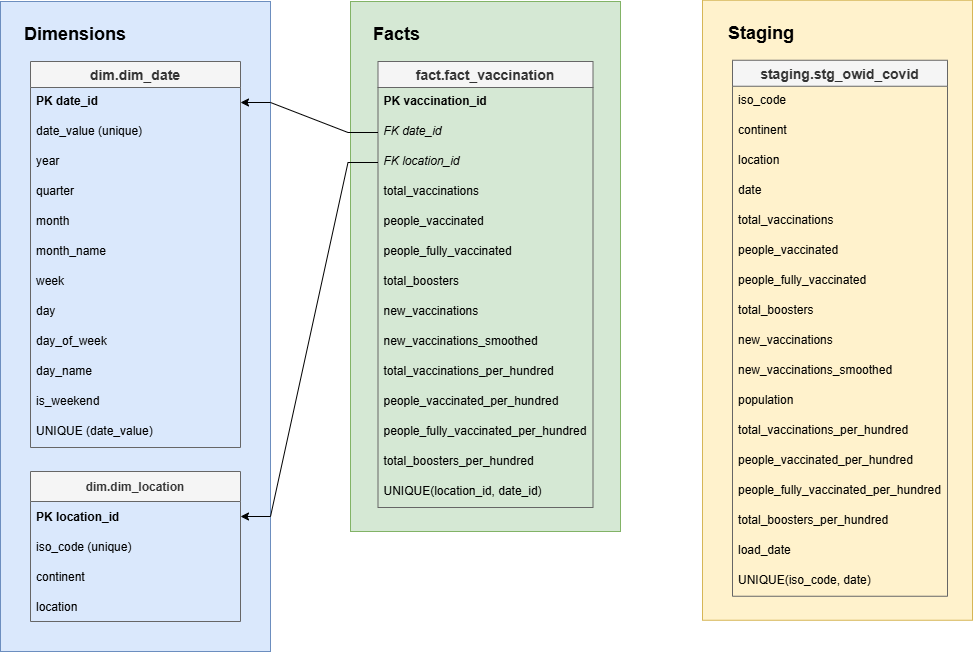

The diagram above was exported from draw.io. Its source (the exported page's mxGraphModel, read from the mxfile embedded in the PNG):
<mxGraphModel dx="1601" dy="783" grid="1" gridSize="10" guides="1" tooltips="1" connect="1" arrows="1" fold="1" page="1" pageScale="1" pageWidth="827" pageHeight="1169" math="0" shadow="0">
  <root>
    <mxCell id="0" />
    <mxCell id="1" parent="0" />
    <mxCell id="503-PEVBPGFu72GOWTcr-65" parent="1" style="rounded=0;whiteSpace=wrap;html=1;align=left;shadow=0;fillColor=#fff2cc;strokeColor=#d6b656;" value="&lt;h2&gt;&lt;br&gt;&lt;/h2&gt;" vertex="1">
      <mxGeometry height="620" width="270" x="752" y="198.75" as="geometry" />
    </mxCell>
    <mxCell id="503-PEVBPGFu72GOWTcr-63" parent="1" style="rounded=0;whiteSpace=wrap;html=1;align=left;shadow=0;fillColor=#d5e8d4;strokeColor=#82b366;" value="&lt;h2&gt;&lt;br&gt;&lt;/h2&gt;" vertex="1">
      <mxGeometry height="530" width="270" x="400" y="200" as="geometry" />
    </mxCell>
    <mxCell id="503-PEVBPGFu72GOWTcr-60" parent="1" style="rounded=0;whiteSpace=wrap;html=1;align=left;shadow=0;fillColor=#dae8fc;strokeColor=#6c8ebf;" value="&lt;h2&gt;&lt;br&gt;&lt;/h2&gt;" vertex="1">
      <mxGeometry height="650" width="270" x="50" y="200" as="geometry" />
    </mxCell>
    <mxCell id="503-PEVBPGFu72GOWTcr-1" parent="1" style="swimlane;fontStyle=1;childLayout=stackLayout;horizontal=1;startSize=26;horizontalStack=0;resizeParent=1;resizeParentMax=0;resizeLast=0;collapsible=1;marginBottom=0;align=center;fontSize=14;labelBackgroundColor=none;fillColor=#f5f5f5;fontColor=#333333;strokeColor=#666666;" value="dim.dim_date" vertex="1">
      <mxGeometry height="386" width="210" x="80" y="260" as="geometry" />
    </mxCell>
    <mxCell id="503-PEVBPGFu72GOWTcr-2" parent="503-PEVBPGFu72GOWTcr-1" style="text;strokeColor=none;fillColor=none;spacingLeft=4;spacingRight=4;overflow=hidden;rotatable=0;points=[[0,0.5],[1,0.5]];portConstraint=eastwest;fontSize=12;fontStyle=1" value="PK date_id" vertex="1">
      <mxGeometry height="30" width="210" y="26" as="geometry" />
    </mxCell>
    <mxCell id="503-PEVBPGFu72GOWTcr-3" parent="503-PEVBPGFu72GOWTcr-1" style="text;strokeColor=none;fillColor=none;spacingLeft=4;spacingRight=4;overflow=hidden;rotatable=0;points=[[0,0.5],[1,0.5]];portConstraint=eastwest;fontSize=12;fontStyle=0" value="date_value (unique)" vertex="1">
      <mxGeometry height="30" width="210" y="56" as="geometry" />
    </mxCell>
    <mxCell id="503-PEVBPGFu72GOWTcr-4" parent="503-PEVBPGFu72GOWTcr-1" style="text;strokeColor=none;fillColor=none;spacingLeft=4;spacingRight=4;overflow=hidden;rotatable=0;points=[[0,0.5],[1,0.5]];portConstraint=eastwest;fontSize=12;fontStyle=0" value="year" vertex="1">
      <mxGeometry height="30" width="210" y="86" as="geometry" />
    </mxCell>
    <mxCell id="503-PEVBPGFu72GOWTcr-5" parent="503-PEVBPGFu72GOWTcr-1" style="text;strokeColor=none;fillColor=none;spacingLeft=4;spacingRight=4;overflow=hidden;rotatable=0;points=[[0,0.5],[1,0.5]];portConstraint=eastwest;fontSize=12;" value="quarter" vertex="1">
      <mxGeometry height="30" width="210" y="116" as="geometry" />
    </mxCell>
    <mxCell id="503-PEVBPGFu72GOWTcr-6" parent="503-PEVBPGFu72GOWTcr-1" style="text;strokeColor=none;fillColor=none;spacingLeft=4;spacingRight=4;overflow=hidden;rotatable=0;points=[[0,0.5],[1,0.5]];portConstraint=eastwest;fontSize=12;" value="month" vertex="1">
      <mxGeometry height="30" width="210" y="146" as="geometry" />
    </mxCell>
    <mxCell id="503-PEVBPGFu72GOWTcr-7" parent="503-PEVBPGFu72GOWTcr-1" style="text;strokeColor=none;fillColor=none;spacingLeft=4;spacingRight=4;overflow=hidden;rotatable=0;points=[[0,0.5],[1,0.5]];portConstraint=eastwest;fontSize=12;" value="month_name" vertex="1">
      <mxGeometry height="30" width="210" y="176" as="geometry" />
    </mxCell>
    <mxCell id="503-PEVBPGFu72GOWTcr-8" parent="503-PEVBPGFu72GOWTcr-1" style="text;strokeColor=none;fillColor=none;spacingLeft=4;spacingRight=4;overflow=hidden;rotatable=0;points=[[0,0.5],[1,0.5]];portConstraint=eastwest;fontSize=12;" value="week" vertex="1">
      <mxGeometry height="30" width="210" y="206" as="geometry" />
    </mxCell>
    <mxCell id="503-PEVBPGFu72GOWTcr-9" parent="503-PEVBPGFu72GOWTcr-1" style="text;strokeColor=none;fillColor=none;spacingLeft=4;spacingRight=4;overflow=hidden;rotatable=0;points=[[0,0.5],[1,0.5]];portConstraint=eastwest;fontSize=12;" value="day" vertex="1">
      <mxGeometry height="30" width="210" y="236" as="geometry" />
    </mxCell>
    <mxCell id="503-PEVBPGFu72GOWTcr-31" parent="503-PEVBPGFu72GOWTcr-1" style="text;strokeColor=none;fillColor=none;spacingLeft=4;spacingRight=4;overflow=hidden;rotatable=0;points=[[0,0.5],[1,0.5]];portConstraint=eastwest;fontSize=12;" value="day_of_week" vertex="1">
      <mxGeometry height="30" width="210" y="266" as="geometry" />
    </mxCell>
    <mxCell id="503-PEVBPGFu72GOWTcr-34" parent="503-PEVBPGFu72GOWTcr-1" style="text;strokeColor=none;fillColor=none;spacingLeft=4;spacingRight=4;overflow=hidden;rotatable=0;points=[[0,0.5],[1,0.5]];portConstraint=eastwest;fontSize=12;" value="day_name" vertex="1">
      <mxGeometry height="30" width="210" y="296" as="geometry" />
    </mxCell>
    <mxCell id="503-PEVBPGFu72GOWTcr-32" parent="503-PEVBPGFu72GOWTcr-1" style="text;strokeColor=none;fillColor=none;spacingLeft=4;spacingRight=4;overflow=hidden;rotatable=0;points=[[0,0.5],[1,0.5]];portConstraint=eastwest;fontSize=12;" value="is_weekend" vertex="1">
      <mxGeometry height="30" width="210" y="326" as="geometry" />
    </mxCell>
    <mxCell id="503-PEVBPGFu72GOWTcr-70" parent="503-PEVBPGFu72GOWTcr-1" style="text;strokeColor=none;fillColor=none;spacingLeft=4;spacingRight=4;overflow=hidden;rotatable=0;points=[[0,0.5],[1,0.5]];portConstraint=eastwest;fontSize=12;" value="UNIQUE (date_value)" vertex="1">
      <mxGeometry height="30" width="210" y="356" as="geometry" />
    </mxCell>
    <mxCell id="503-PEVBPGFu72GOWTcr-10" parent="1" style="swimlane;fontStyle=1;childLayout=stackLayout;horizontal=1;startSize=26;horizontalStack=0;resizeParent=1;resizeParentMax=0;resizeLast=0;collapsible=1;marginBottom=0;align=center;fontSize=14;fillColor=#f5f5f5;fontColor=#333333;strokeColor=#666666;" value="staging.stg_owid_covid" vertex="1">
      <mxGeometry height="536" width="215" x="782" y="258.75" as="geometry" />
    </mxCell>
    <mxCell id="503-PEVBPGFu72GOWTcr-11" parent="503-PEVBPGFu72GOWTcr-10" style="text;strokeColor=none;fillColor=none;spacingLeft=4;spacingRight=4;overflow=hidden;rotatable=0;points=[[0,0.5],[1,0.5]];portConstraint=eastwest;fontSize=12;fontStyle=0" value="iso_code" vertex="1">
      <mxGeometry height="30" width="215" y="26" as="geometry" />
    </mxCell>
    <mxCell id="503-PEVBPGFu72GOWTcr-12" parent="503-PEVBPGFu72GOWTcr-10" style="text;strokeColor=none;fillColor=none;spacingLeft=4;spacingRight=4;overflow=hidden;rotatable=0;points=[[0,0.5],[1,0.5]];portConstraint=eastwest;fontSize=12;" value="continent" vertex="1">
      <mxGeometry height="30" width="215" y="56" as="geometry" />
    </mxCell>
    <mxCell id="503-PEVBPGFu72GOWTcr-13" parent="503-PEVBPGFu72GOWTcr-10" style="text;strokeColor=none;fillColor=none;spacingLeft=4;spacingRight=4;overflow=hidden;rotatable=0;points=[[0,0.5],[1,0.5]];portConstraint=eastwest;fontSize=12;" value="location" vertex="1">
      <mxGeometry height="30" width="215" y="86" as="geometry" />
    </mxCell>
    <mxCell id="503-PEVBPGFu72GOWTcr-14" parent="503-PEVBPGFu72GOWTcr-10" style="text;strokeColor=none;fillColor=none;spacingLeft=4;spacingRight=4;overflow=hidden;rotatable=0;points=[[0,0.5],[1,0.5]];portConstraint=eastwest;fontSize=12;" value="date" vertex="1">
      <mxGeometry height="30" width="215" y="116" as="geometry" />
    </mxCell>
    <mxCell id="503-PEVBPGFu72GOWTcr-35" parent="503-PEVBPGFu72GOWTcr-10" style="text;strokeColor=none;fillColor=none;spacingLeft=4;spacingRight=4;overflow=hidden;rotatable=0;points=[[0,0.5],[1,0.5]];portConstraint=eastwest;fontSize=12;" value="total_vaccinations" vertex="1">
      <mxGeometry height="30" width="215" y="146" as="geometry" />
    </mxCell>
    <mxCell id="503-PEVBPGFu72GOWTcr-36" parent="503-PEVBPGFu72GOWTcr-10" style="text;strokeColor=none;fillColor=none;spacingLeft=4;spacingRight=4;overflow=hidden;rotatable=0;points=[[0,0.5],[1,0.5]];portConstraint=eastwest;fontSize=12;" value="people_vaccinated" vertex="1">
      <mxGeometry height="30" width="215" y="176" as="geometry" />
    </mxCell>
    <mxCell id="503-PEVBPGFu72GOWTcr-45" parent="503-PEVBPGFu72GOWTcr-10" style="text;strokeColor=none;fillColor=none;spacingLeft=4;spacingRight=4;overflow=hidden;rotatable=0;points=[[0,0.5],[1,0.5]];portConstraint=eastwest;fontSize=12;" value="people_fully_vaccinated" vertex="1">
      <mxGeometry height="30" width="215" y="206" as="geometry" />
    </mxCell>
    <mxCell id="503-PEVBPGFu72GOWTcr-37" parent="503-PEVBPGFu72GOWTcr-10" style="text;strokeColor=none;fillColor=none;spacingLeft=4;spacingRight=4;overflow=hidden;rotatable=0;points=[[0,0.5],[1,0.5]];portConstraint=eastwest;fontSize=12;" value="total_boosters" vertex="1">
      <mxGeometry height="30" width="215" y="236" as="geometry" />
    </mxCell>
    <mxCell id="503-PEVBPGFu72GOWTcr-38" parent="503-PEVBPGFu72GOWTcr-10" style="text;strokeColor=none;fillColor=none;spacingLeft=4;spacingRight=4;overflow=hidden;rotatable=0;points=[[0,0.5],[1,0.5]];portConstraint=eastwest;fontSize=12;" value="new_vaccinations" vertex="1">
      <mxGeometry height="30" width="215" y="266" as="geometry" />
    </mxCell>
    <mxCell id="503-PEVBPGFu72GOWTcr-39" parent="503-PEVBPGFu72GOWTcr-10" style="text;strokeColor=none;fillColor=none;spacingLeft=4;spacingRight=4;overflow=hidden;rotatable=0;points=[[0,0.5],[1,0.5]];portConstraint=eastwest;fontSize=12;" value="new_vaccinations_smoothed" vertex="1">
      <mxGeometry height="30" width="215" y="296" as="geometry" />
    </mxCell>
    <mxCell id="503-PEVBPGFu72GOWTcr-40" parent="503-PEVBPGFu72GOWTcr-10" style="text;strokeColor=none;fillColor=none;spacingLeft=4;spacingRight=4;overflow=hidden;rotatable=0;points=[[0,0.5],[1,0.5]];portConstraint=eastwest;fontSize=12;" value="population" vertex="1">
      <mxGeometry height="30" width="215" y="326" as="geometry" />
    </mxCell>
    <mxCell id="503-PEVBPGFu72GOWTcr-41" parent="503-PEVBPGFu72GOWTcr-10" style="text;strokeColor=none;fillColor=none;spacingLeft=4;spacingRight=4;overflow=hidden;rotatable=0;points=[[0,0.5],[1,0.5]];portConstraint=eastwest;fontSize=12;" value="total_vaccinations_per_hundred" vertex="1">
      <mxGeometry height="30" width="215" y="356" as="geometry" />
    </mxCell>
    <mxCell id="503-PEVBPGFu72GOWTcr-43" parent="503-PEVBPGFu72GOWTcr-10" style="text;strokeColor=none;fillColor=none;spacingLeft=4;spacingRight=4;overflow=hidden;rotatable=0;points=[[0,0.5],[1,0.5]];portConstraint=eastwest;fontSize=12;" value="people_vaccinated_per_hundred" vertex="1">
      <mxGeometry height="30" width="215" y="386" as="geometry" />
    </mxCell>
    <mxCell id="503-PEVBPGFu72GOWTcr-46" parent="503-PEVBPGFu72GOWTcr-10" style="text;strokeColor=none;fillColor=none;spacingLeft=4;spacingRight=4;overflow=hidden;rotatable=0;points=[[0,0.5],[1,0.5]];portConstraint=eastwest;fontSize=12;" value="people_fully_vaccinated_per_hundred" vertex="1">
      <mxGeometry height="30" width="215" y="416" as="geometry" />
    </mxCell>
    <mxCell id="503-PEVBPGFu72GOWTcr-42" parent="503-PEVBPGFu72GOWTcr-10" style="text;strokeColor=none;fillColor=none;spacingLeft=4;spacingRight=4;overflow=hidden;rotatable=0;points=[[0,0.5],[1,0.5]];portConstraint=eastwest;fontSize=12;" value="total_boosters_per_hundred" vertex="1">
      <mxGeometry height="30" width="215" y="446" as="geometry" />
    </mxCell>
    <mxCell id="503-PEVBPGFu72GOWTcr-44" parent="503-PEVBPGFu72GOWTcr-10" style="text;strokeColor=none;fillColor=none;spacingLeft=4;spacingRight=4;overflow=hidden;rotatable=0;points=[[0,0.5],[1,0.5]];portConstraint=eastwest;fontSize=12;" value="load_date" vertex="1">
      <mxGeometry height="30" width="215" y="476" as="geometry" />
    </mxCell>
    <mxCell id="503-PEVBPGFu72GOWTcr-47" parent="503-PEVBPGFu72GOWTcr-10" style="text;strokeColor=none;fillColor=none;spacingLeft=4;spacingRight=4;overflow=hidden;rotatable=0;points=[[0,0.5],[1,0.5]];portConstraint=eastwest;fontSize=12;" value="UNIQUE(iso_code, date)" vertex="1">
      <mxGeometry height="30" width="215" y="506" as="geometry" />
    </mxCell>
    <mxCell id="503-PEVBPGFu72GOWTcr-15" parent="1" style="swimlane;fontStyle=1;childLayout=stackLayout;horizontal=1;startSize=30;horizontalStack=0;resizeParent=1;resizeParentMax=0;resizeLast=0;collapsible=1;marginBottom=0;shadow=0;fillColor=#f5f5f5;fontColor=#333333;strokeColor=#666666;" value="dim.dim_location" vertex="1">
      <mxGeometry height="150" width="210" x="80" y="670" as="geometry" />
    </mxCell>
    <mxCell id="503-PEVBPGFu72GOWTcr-16" parent="503-PEVBPGFu72GOWTcr-15" style="text;strokeColor=none;fillColor=none;align=left;verticalAlign=middle;spacingLeft=4;spacingRight=4;overflow=hidden;points=[[0,0.5],[1,0.5]];portConstraint=eastwest;rotatable=0;fontStyle=1" value="PK location_id" vertex="1">
      <mxGeometry height="30" width="210" y="30" as="geometry" />
    </mxCell>
    <mxCell id="503-PEVBPGFu72GOWTcr-17" parent="503-PEVBPGFu72GOWTcr-15" style="text;strokeColor=none;fillColor=none;align=left;verticalAlign=middle;spacingLeft=4;spacingRight=4;overflow=hidden;points=[[0,0.5],[1,0.5]];portConstraint=eastwest;rotatable=0;fontStyle=0" value="iso_code (unique)" vertex="1">
      <mxGeometry height="30" width="210" y="60" as="geometry" />
    </mxCell>
    <mxCell id="503-PEVBPGFu72GOWTcr-18" parent="503-PEVBPGFu72GOWTcr-15" style="text;strokeColor=none;fillColor=none;align=left;verticalAlign=middle;spacingLeft=4;spacingRight=4;overflow=hidden;points=[[0,0.5],[1,0.5]];portConstraint=eastwest;rotatable=0;fontStyle=0" value="continent" vertex="1">
      <mxGeometry height="30" width="210" y="90" as="geometry" />
    </mxCell>
    <mxCell id="503-PEVBPGFu72GOWTcr-19" parent="503-PEVBPGFu72GOWTcr-15" style="text;strokeColor=none;fillColor=none;align=left;verticalAlign=middle;spacingLeft=4;spacingRight=4;overflow=hidden;points=[[0,0.5],[1,0.5]];portConstraint=eastwest;rotatable=0;fontStyle=0" value="location" vertex="1">
      <mxGeometry height="30" width="210" y="120" as="geometry" />
    </mxCell>
    <mxCell id="503-PEVBPGFu72GOWTcr-22" parent="1" style="swimlane;fontStyle=1;childLayout=stackLayout;horizontal=1;startSize=26;horizontalStack=0;resizeParent=1;resizeParentMax=0;resizeLast=0;collapsible=1;marginBottom=0;align=center;fontSize=14;fillColor=#f5f5f5;fontColor=#333333;strokeColor=#666666;" value="fact.fact_vaccination" vertex="1">
      <mxGeometry height="446" width="215" x="427.5" y="260" as="geometry" />
    </mxCell>
    <mxCell id="503-PEVBPGFu72GOWTcr-23" parent="503-PEVBPGFu72GOWTcr-22" style="text;strokeColor=none;fillColor=none;spacingLeft=4;spacingRight=4;overflow=hidden;rotatable=0;points=[[0,0.5],[1,0.5]];portConstraint=eastwest;fontSize=12;fontStyle=1" value="PK vaccination_id" vertex="1">
      <mxGeometry height="30" width="215" y="26" as="geometry" />
    </mxCell>
    <mxCell id="503-PEVBPGFu72GOWTcr-24" parent="503-PEVBPGFu72GOWTcr-22" style="text;strokeColor=none;fillColor=none;spacingLeft=4;spacingRight=4;overflow=hidden;rotatable=0;points=[[0,0.5],[1,0.5]];portConstraint=eastwest;fontSize=12;fontStyle=2" value="FK date_id" vertex="1">
      <mxGeometry height="30" width="215" y="56" as="geometry" />
    </mxCell>
    <mxCell id="503-PEVBPGFu72GOWTcr-25" parent="503-PEVBPGFu72GOWTcr-22" style="text;strokeColor=none;fillColor=none;spacingLeft=4;spacingRight=4;overflow=hidden;rotatable=0;points=[[0,0.5],[1,0.5]];portConstraint=eastwest;fontSize=12;fontStyle=2" value="FK location_id" vertex="1">
      <mxGeometry height="30" width="215" y="86" as="geometry" />
    </mxCell>
    <mxCell id="503-PEVBPGFu72GOWTcr-48" parent="503-PEVBPGFu72GOWTcr-22" style="text;strokeColor=none;fillColor=none;spacingLeft=4;spacingRight=4;overflow=hidden;rotatable=0;points=[[0,0.5],[1,0.5]];portConstraint=eastwest;fontSize=12;" value="total_vaccinations" vertex="1">
      <mxGeometry height="30" width="215" y="116" as="geometry" />
    </mxCell>
    <mxCell id="503-PEVBPGFu72GOWTcr-49" parent="503-PEVBPGFu72GOWTcr-22" style="text;strokeColor=none;fillColor=none;spacingLeft=4;spacingRight=4;overflow=hidden;rotatable=0;points=[[0,0.5],[1,0.5]];portConstraint=eastwest;fontSize=12;" value="people_vaccinated" vertex="1">
      <mxGeometry height="30" width="215" y="146" as="geometry" />
    </mxCell>
    <mxCell id="503-PEVBPGFu72GOWTcr-50" parent="503-PEVBPGFu72GOWTcr-22" style="text;strokeColor=none;fillColor=none;spacingLeft=4;spacingRight=4;overflow=hidden;rotatable=0;points=[[0,0.5],[1,0.5]];portConstraint=eastwest;fontSize=12;" value="people_fully_vaccinated" vertex="1">
      <mxGeometry height="30" width="215" y="176" as="geometry" />
    </mxCell>
    <mxCell id="503-PEVBPGFu72GOWTcr-51" parent="503-PEVBPGFu72GOWTcr-22" style="text;strokeColor=none;fillColor=none;spacingLeft=4;spacingRight=4;overflow=hidden;rotatable=0;points=[[0,0.5],[1,0.5]];portConstraint=eastwest;fontSize=12;" value="total_boosters" vertex="1">
      <mxGeometry height="30" width="215" y="206" as="geometry" />
    </mxCell>
    <mxCell id="503-PEVBPGFu72GOWTcr-52" parent="503-PEVBPGFu72GOWTcr-22" style="text;strokeColor=none;fillColor=none;spacingLeft=4;spacingRight=4;overflow=hidden;rotatable=0;points=[[0,0.5],[1,0.5]];portConstraint=eastwest;fontSize=12;" value="new_vaccinations" vertex="1">
      <mxGeometry height="30" width="215" y="236" as="geometry" />
    </mxCell>
    <mxCell id="503-PEVBPGFu72GOWTcr-53" parent="503-PEVBPGFu72GOWTcr-22" style="text;strokeColor=none;fillColor=none;spacingLeft=4;spacingRight=4;overflow=hidden;rotatable=0;points=[[0,0.5],[1,0.5]];portConstraint=eastwest;fontSize=12;" value="new_vaccinations_smoothed" vertex="1">
      <mxGeometry height="30" width="215" y="266" as="geometry" />
    </mxCell>
    <mxCell id="503-PEVBPGFu72GOWTcr-54" parent="503-PEVBPGFu72GOWTcr-22" style="text;strokeColor=none;fillColor=none;spacingLeft=4;spacingRight=4;overflow=hidden;rotatable=0;points=[[0,0.5],[1,0.5]];portConstraint=eastwest;fontSize=12;" value="total_vaccinations_per_hundred" vertex="1">
      <mxGeometry height="30" width="215" y="296" as="geometry" />
    </mxCell>
    <mxCell id="503-PEVBPGFu72GOWTcr-55" parent="503-PEVBPGFu72GOWTcr-22" style="text;strokeColor=none;fillColor=none;spacingLeft=4;spacingRight=4;overflow=hidden;rotatable=0;points=[[0,0.5],[1,0.5]];portConstraint=eastwest;fontSize=12;" value="people_vaccinated_per_hundred" vertex="1">
      <mxGeometry height="30" width="215" y="326" as="geometry" />
    </mxCell>
    <mxCell id="503-PEVBPGFu72GOWTcr-56" parent="503-PEVBPGFu72GOWTcr-22" style="text;strokeColor=none;fillColor=none;spacingLeft=4;spacingRight=4;overflow=hidden;rotatable=0;points=[[0,0.5],[1,0.5]];portConstraint=eastwest;fontSize=12;" value="people_fully_vaccinated_per_hundred" vertex="1">
      <mxGeometry height="30" width="215" y="356" as="geometry" />
    </mxCell>
    <mxCell id="503-PEVBPGFu72GOWTcr-57" parent="503-PEVBPGFu72GOWTcr-22" style="text;strokeColor=none;fillColor=none;spacingLeft=4;spacingRight=4;overflow=hidden;rotatable=0;points=[[0,0.5],[1,0.5]];portConstraint=eastwest;fontSize=12;" value="total_boosters_per_hundred" vertex="1">
      <mxGeometry height="30" width="215" y="386" as="geometry" />
    </mxCell>
    <mxCell id="503-PEVBPGFu72GOWTcr-59" parent="503-PEVBPGFu72GOWTcr-22" style="text;strokeColor=none;fillColor=none;spacingLeft=4;spacingRight=4;overflow=hidden;rotatable=0;points=[[0,0.5],[1,0.5]];portConstraint=eastwest;fontSize=12;" value="UNIQUE(location_id, date_id)" vertex="1">
      <mxGeometry height="30" width="215" y="416" as="geometry" />
    </mxCell>
    <mxCell id="503-PEVBPGFu72GOWTcr-62" parent="1" style="text;html=1;whiteSpace=wrap;strokeColor=none;fillColor=none;align=center;verticalAlign=middle;rounded=0;" value="&lt;h2&gt;Dimensions&lt;/h2&gt;" vertex="1">
      <mxGeometry height="30" width="110" x="70" y="218" as="geometry" />
    </mxCell>
    <mxCell id="503-PEVBPGFu72GOWTcr-64" parent="1" style="text;html=1;whiteSpace=wrap;strokeColor=none;fillColor=none;align=center;verticalAlign=middle;rounded=0;" value="&lt;h2&gt;Facts&lt;/h2&gt;" vertex="1">
      <mxGeometry height="30" width="51" x="420.5" y="218" as="geometry" />
    </mxCell>
    <mxCell id="503-PEVBPGFu72GOWTcr-66" parent="1" style="text;html=1;whiteSpace=wrap;strokeColor=none;fillColor=none;align=center;verticalAlign=middle;rounded=0;" value="&lt;h2&gt;Staging&lt;/h2&gt;" vertex="1">
      <mxGeometry height="30" width="70" x="776" y="216.75" as="geometry" />
    </mxCell>
    <mxCell id="503-PEVBPGFu72GOWTcr-67" edge="1" parent="1" source="503-PEVBPGFu72GOWTcr-65" style="edgeStyle=orthogonalEdgeStyle;rounded=0;orthogonalLoop=1;jettySize=auto;html=1;exitX=0.5;exitY=1;exitDx=0;exitDy=0;" target="503-PEVBPGFu72GOWTcr-65">
      <mxGeometry relative="1" as="geometry" />
    </mxCell>
    <mxCell id="503-PEVBPGFu72GOWTcr-68" edge="1" parent="1" source="503-PEVBPGFu72GOWTcr-24" style="edgeStyle=entityRelationEdgeStyle;fontSize=12;html=1;endArrow=classic;rounded=0;entryX=1;entryY=0.5;entryDx=0;entryDy=0;endFill=1;exitX=0;exitY=0.5;exitDx=0;exitDy=0;" target="503-PEVBPGFu72GOWTcr-2" value="">
      <mxGeometry height="100" relative="1" width="100" as="geometry">
        <mxPoint x="350" y="360" as="sourcePoint" />
        <mxPoint x="390" y="730" as="targetPoint" />
      </mxGeometry>
    </mxCell>
    <mxCell id="503-PEVBPGFu72GOWTcr-71" edge="1" parent="1" source="503-PEVBPGFu72GOWTcr-25" style="edgeStyle=entityRelationEdgeStyle;fontSize=12;html=1;endArrow=classic;rounded=0;endFill=1;exitX=0;exitY=0.5;exitDx=0;exitDy=0;entryX=1;entryY=0.5;entryDx=0;entryDy=0;" target="503-PEVBPGFu72GOWTcr-16" value="">
      <mxGeometry height="100" relative="1" width="100" as="geometry">
        <mxPoint x="477.5" y="646" as="sourcePoint" />
        <mxPoint x="410" y="810" as="targetPoint" />
      </mxGeometry>
    </mxCell>
  </root>
</mxGraphModel>